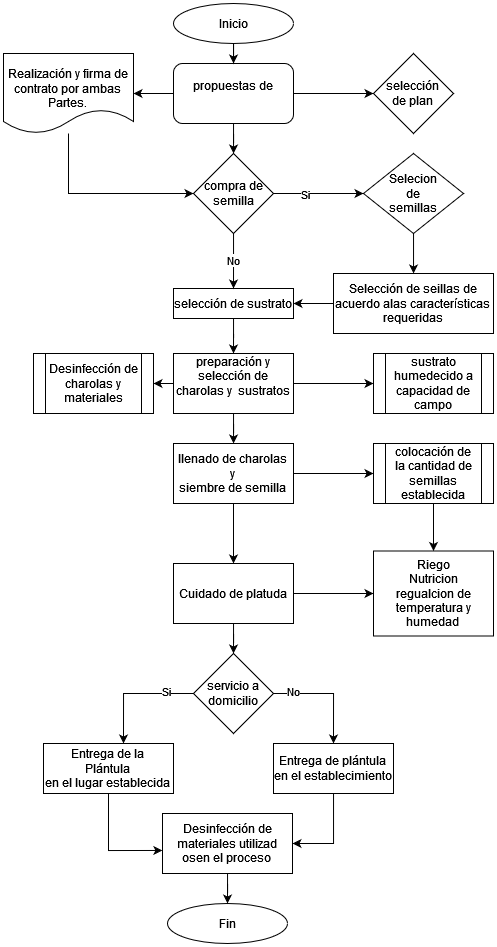

The diagram above was exported from draw.io. Its source (the exported page's mxGraphModel, read from the mxfile embedded in the PNG):
<mxGraphModel dx="643" dy="376" grid="1" gridSize="10" guides="1" tooltips="1" connect="1" arrows="1" fold="1" page="1" pageScale="1" pageWidth="827" pageHeight="1169" math="0" shadow="0">
  <root>
    <mxCell id="0" />
    <mxCell id="1" parent="0" />
    <mxCell id="bufxGuPOUsLzFaJyrNdJ-25" style="edgeStyle=orthogonalEdgeStyle;rounded=0;orthogonalLoop=1;jettySize=auto;html=1;" edge="1" parent="1" source="bufxGuPOUsLzFaJyrNdJ-8" target="bufxGuPOUsLzFaJyrNdJ-15">
      <mxGeometry relative="1" as="geometry" />
    </mxCell>
    <mxCell id="bufxGuPOUsLzFaJyrNdJ-8" value="&lt;div&gt;Selección de seillas de acuerdo alas características&lt;br&gt;&lt;/div&gt;&lt;div&gt;requeridas&lt;br&gt;&lt;/div&gt;" style="rounded=0;whiteSpace=wrap;html=1;" vertex="1" parent="1">
      <mxGeometry x="520" y="290" width="160" height="60" as="geometry" />
    </mxCell>
    <mxCell id="bufxGuPOUsLzFaJyrNdJ-24" value="" style="edgeStyle=orthogonalEdgeStyle;rounded=0;orthogonalLoop=1;jettySize=auto;html=1;" edge="1" parent="1" source="bufxGuPOUsLzFaJyrNdJ-10" target="bufxGuPOUsLzFaJyrNdJ-8">
      <mxGeometry relative="1" as="geometry">
        <Array as="points">
          <mxPoint x="600" y="280" />
          <mxPoint x="600" y="280" />
        </Array>
      </mxGeometry>
    </mxCell>
    <mxCell id="bufxGuPOUsLzFaJyrNdJ-10" value="&lt;div&gt;Selecion &lt;br&gt;&lt;/div&gt;&lt;div&gt;de &lt;br&gt;&lt;/div&gt;&lt;div&gt;semillas &lt;br&gt;&lt;/div&gt;" style="rhombus;whiteSpace=wrap;html=1;" vertex="1" parent="1">
      <mxGeometry x="550" y="170" width="100" height="80" as="geometry" />
    </mxCell>
    <mxCell id="bufxGuPOUsLzFaJyrNdJ-26" style="edgeStyle=orthogonalEdgeStyle;rounded=0;orthogonalLoop=1;jettySize=auto;html=1;" edge="1" parent="1" source="bufxGuPOUsLzFaJyrNdJ-11" target="bufxGuPOUsLzFaJyrNdJ-19">
      <mxGeometry relative="1" as="geometry" />
    </mxCell>
    <mxCell id="bufxGuPOUsLzFaJyrNdJ-33" style="edgeStyle=orthogonalEdgeStyle;rounded=0;orthogonalLoop=1;jettySize=auto;html=1;" edge="1" parent="1" source="bufxGuPOUsLzFaJyrNdJ-11" target="bufxGuPOUsLzFaJyrNdJ-34">
      <mxGeometry relative="1" as="geometry">
        <mxPoint x="550" y="110" as="targetPoint" />
      </mxGeometry>
    </mxCell>
    <mxCell id="bufxGuPOUsLzFaJyrNdJ-75" style="edgeStyle=orthogonalEdgeStyle;rounded=0;orthogonalLoop=1;jettySize=auto;html=1;entryX=1;entryY=0.5;entryDx=0;entryDy=0;" edge="1" parent="1" source="bufxGuPOUsLzFaJyrNdJ-11" target="bufxGuPOUsLzFaJyrNdJ-73">
      <mxGeometry relative="1" as="geometry" />
    </mxCell>
    <mxCell id="bufxGuPOUsLzFaJyrNdJ-11" value="&lt;div&gt;propuestas de &lt;br&gt;&lt;/div&gt;&lt;div&gt;&lt;br&gt;&lt;/div&gt;" style="rounded=1;whiteSpace=wrap;html=1;" vertex="1" parent="1">
      <mxGeometry x="360" y="80" width="120" height="60" as="geometry" />
    </mxCell>
    <mxCell id="bufxGuPOUsLzFaJyrNdJ-32" style="edgeStyle=orthogonalEdgeStyle;rounded=0;orthogonalLoop=1;jettySize=auto;html=1;entryX=0.5;entryY=0;entryDx=0;entryDy=0;" edge="1" parent="1" source="bufxGuPOUsLzFaJyrNdJ-15" target="bufxGuPOUsLzFaJyrNdJ-27">
      <mxGeometry relative="1" as="geometry" />
    </mxCell>
    <mxCell id="bufxGuPOUsLzFaJyrNdJ-15" value="selección de sustrato" style="rounded=0;whiteSpace=wrap;html=1;" vertex="1" parent="1">
      <mxGeometry x="360" y="305" width="120" height="30" as="geometry" />
    </mxCell>
    <mxCell id="bufxGuPOUsLzFaJyrNdJ-20" style="edgeStyle=orthogonalEdgeStyle;rounded=0;orthogonalLoop=1;jettySize=auto;html=1;" edge="1" parent="1" source="bufxGuPOUsLzFaJyrNdJ-19" target="bufxGuPOUsLzFaJyrNdJ-10">
      <mxGeometry relative="1" as="geometry" />
    </mxCell>
    <mxCell id="bufxGuPOUsLzFaJyrNdJ-21" value="Si" style="edgeLabel;html=1;align=center;verticalAlign=middle;resizable=0;points=[];" vertex="1" connectable="0" parent="bufxGuPOUsLzFaJyrNdJ-20">
      <mxGeometry x="-0.2917" y="-1" relative="1" as="geometry">
        <mxPoint as="offset" />
      </mxGeometry>
    </mxCell>
    <mxCell id="bufxGuPOUsLzFaJyrNdJ-23" value="No " style="edgeStyle=orthogonalEdgeStyle;rounded=0;orthogonalLoop=1;jettySize=auto;html=1;entryX=0.5;entryY=0;entryDx=0;entryDy=0;" edge="1" parent="1" source="bufxGuPOUsLzFaJyrNdJ-19" target="bufxGuPOUsLzFaJyrNdJ-15">
      <mxGeometry relative="1" as="geometry">
        <Array as="points">
          <mxPoint x="420" y="270" />
          <mxPoint x="420" y="270" />
        </Array>
      </mxGeometry>
    </mxCell>
    <mxCell id="bufxGuPOUsLzFaJyrNdJ-19" value="compra de semilla" style="rhombus;whiteSpace=wrap;html=1;" vertex="1" parent="1">
      <mxGeometry x="380" y="170" width="80" height="80" as="geometry" />
    </mxCell>
    <mxCell id="bufxGuPOUsLzFaJyrNdJ-35" style="edgeStyle=orthogonalEdgeStyle;rounded=0;orthogonalLoop=1;jettySize=auto;html=1;" edge="1" parent="1" source="bufxGuPOUsLzFaJyrNdJ-27" target="bufxGuPOUsLzFaJyrNdJ-36">
      <mxGeometry relative="1" as="geometry">
        <mxPoint x="420" y="480" as="targetPoint" />
      </mxGeometry>
    </mxCell>
    <mxCell id="bufxGuPOUsLzFaJyrNdJ-42" value="" style="edgeStyle=orthogonalEdgeStyle;rounded=0;orthogonalLoop=1;jettySize=auto;html=1;" edge="1" parent="1" source="bufxGuPOUsLzFaJyrNdJ-27" target="bufxGuPOUsLzFaJyrNdJ-41">
      <mxGeometry relative="1" as="geometry" />
    </mxCell>
    <mxCell id="bufxGuPOUsLzFaJyrNdJ-72" value="" style="edgeStyle=orthogonalEdgeStyle;rounded=0;orthogonalLoop=1;jettySize=auto;html=1;" edge="1" parent="1" source="bufxGuPOUsLzFaJyrNdJ-27" target="bufxGuPOUsLzFaJyrNdJ-71">
      <mxGeometry relative="1" as="geometry" />
    </mxCell>
    <mxCell id="bufxGuPOUsLzFaJyrNdJ-27" value="&#10;preparación y selección de charolas y&amp;nbsp; sustratos&#10;&#10;" style="rounded=0;whiteSpace=wrap;html=1;" vertex="1" parent="1">
      <mxGeometry x="360" y="370" width="120" height="60" as="geometry" />
    </mxCell>
    <mxCell id="bufxGuPOUsLzFaJyrNdJ-34" value="&lt;div&gt;selección&lt;br&gt;&lt;/div&gt;&lt;div&gt;de plan&lt;br&gt;&lt;/div&gt;" style="rhombus;whiteSpace=wrap;html=1;" vertex="1" parent="1">
      <mxGeometry x="560" y="70" width="80" height="80" as="geometry" />
    </mxCell>
    <mxCell id="bufxGuPOUsLzFaJyrNdJ-44" value="" style="edgeStyle=orthogonalEdgeStyle;rounded=0;orthogonalLoop=1;jettySize=auto;html=1;" edge="1" parent="1" source="bufxGuPOUsLzFaJyrNdJ-36" target="bufxGuPOUsLzFaJyrNdJ-43">
      <mxGeometry relative="1" as="geometry" />
    </mxCell>
    <mxCell id="bufxGuPOUsLzFaJyrNdJ-45" style="edgeStyle=orthogonalEdgeStyle;rounded=0;orthogonalLoop=1;jettySize=auto;html=1;entryX=0.5;entryY=0;entryDx=0;entryDy=0;" edge="1" parent="1" source="bufxGuPOUsLzFaJyrNdJ-36" target="bufxGuPOUsLzFaJyrNdJ-47">
      <mxGeometry relative="1" as="geometry">
        <mxPoint x="420" y="540" as="targetPoint" />
      </mxGeometry>
    </mxCell>
    <mxCell id="bufxGuPOUsLzFaJyrNdJ-36" value="&lt;div&gt;llenado de charolas &lt;br&gt;&lt;/div&gt;&lt;div&gt;y &lt;br&gt;&lt;/div&gt;&lt;div&gt;siembre de semilla &lt;br&gt;&lt;/div&gt;" style="rounded=0;whiteSpace=wrap;html=1;" vertex="1" parent="1">
      <mxGeometry x="360" y="460" width="120" height="60" as="geometry" />
    </mxCell>
    <mxCell id="bufxGuPOUsLzFaJyrNdJ-39" style="edgeStyle=orthogonalEdgeStyle;rounded=0;orthogonalLoop=1;jettySize=auto;html=1;entryX=0.5;entryY=0;entryDx=0;entryDy=0;" edge="1" parent="1" source="bufxGuPOUsLzFaJyrNdJ-38" target="bufxGuPOUsLzFaJyrNdJ-11">
      <mxGeometry relative="1" as="geometry" />
    </mxCell>
    <mxCell id="bufxGuPOUsLzFaJyrNdJ-38" value="Inicio " style="ellipse;whiteSpace=wrap;html=1;" vertex="1" parent="1">
      <mxGeometry x="360" y="20" width="120" height="40" as="geometry" />
    </mxCell>
    <mxCell id="bufxGuPOUsLzFaJyrNdJ-41" value="sustrato humedecido a capacidad de campo" style="shape=process;whiteSpace=wrap;html=1;backgroundOutline=1;rounded=0;" vertex="1" parent="1">
      <mxGeometry x="560" y="370" width="120" height="60" as="geometry" />
    </mxCell>
    <mxCell id="bufxGuPOUsLzFaJyrNdJ-53" style="edgeStyle=orthogonalEdgeStyle;rounded=0;orthogonalLoop=1;jettySize=auto;html=1;" edge="1" parent="1" source="bufxGuPOUsLzFaJyrNdJ-43" target="bufxGuPOUsLzFaJyrNdJ-48">
      <mxGeometry relative="1" as="geometry" />
    </mxCell>
    <mxCell id="bufxGuPOUsLzFaJyrNdJ-43" value="&lt;div&gt;colocación de&lt;/div&gt;&lt;div&gt;la cantidad de semillas establecida &lt;/div&gt;" style="shape=process;whiteSpace=wrap;html=1;backgroundOutline=1;rounded=0;" vertex="1" parent="1">
      <mxGeometry x="560" y="460" width="120" height="60" as="geometry" />
    </mxCell>
    <mxCell id="bufxGuPOUsLzFaJyrNdJ-49" value="" style="edgeStyle=orthogonalEdgeStyle;rounded=0;orthogonalLoop=1;jettySize=auto;html=1;" edge="1" parent="1" source="bufxGuPOUsLzFaJyrNdJ-47" target="bufxGuPOUsLzFaJyrNdJ-48">
      <mxGeometry relative="1" as="geometry" />
    </mxCell>
    <mxCell id="bufxGuPOUsLzFaJyrNdJ-59" style="edgeStyle=orthogonalEdgeStyle;rounded=0;orthogonalLoop=1;jettySize=auto;html=1;entryX=0.5;entryY=0;entryDx=0;entryDy=0;" edge="1" parent="1" source="bufxGuPOUsLzFaJyrNdJ-47" target="bufxGuPOUsLzFaJyrNdJ-58">
      <mxGeometry relative="1" as="geometry" />
    </mxCell>
    <mxCell id="bufxGuPOUsLzFaJyrNdJ-47" value="Cuidado de platuda" style="rounded=0;whiteSpace=wrap;html=1;" vertex="1" parent="1">
      <mxGeometry x="360" y="580" width="120" height="60" as="geometry" />
    </mxCell>
    <mxCell id="bufxGuPOUsLzFaJyrNdJ-48" value="&lt;div&gt;Riego&lt;/div&gt;&lt;div&gt;Nutricion&lt;/div&gt;&lt;div&gt;regualcion de temperatura y humedad&lt;br&gt;&lt;/div&gt;" style="rounded=0;whiteSpace=wrap;html=1;" vertex="1" parent="1">
      <mxGeometry x="560" y="567.5" width="120" height="85" as="geometry" />
    </mxCell>
    <mxCell id="bufxGuPOUsLzFaJyrNdJ-60" style="edgeStyle=orthogonalEdgeStyle;rounded=0;orthogonalLoop=1;jettySize=auto;html=1;" edge="1" parent="1" source="bufxGuPOUsLzFaJyrNdJ-58">
      <mxGeometry relative="1" as="geometry">
        <mxPoint x="310.0000000000001" y="760" as="targetPoint" />
      </mxGeometry>
    </mxCell>
    <mxCell id="bufxGuPOUsLzFaJyrNdJ-61" value="Si" style="edgeLabel;html=1;align=center;verticalAlign=middle;resizable=0;points=[];" vertex="1" connectable="0" parent="bufxGuPOUsLzFaJyrNdJ-60">
      <mxGeometry x="-0.5425" y="-2" relative="1" as="geometry">
        <mxPoint as="offset" />
      </mxGeometry>
    </mxCell>
    <mxCell id="bufxGuPOUsLzFaJyrNdJ-63" style="edgeStyle=orthogonalEdgeStyle;rounded=0;orthogonalLoop=1;jettySize=auto;html=1;" edge="1" parent="1" source="bufxGuPOUsLzFaJyrNdJ-58">
      <mxGeometry relative="1" as="geometry">
        <mxPoint x="520" y="760" as="targetPoint" />
      </mxGeometry>
    </mxCell>
    <mxCell id="bufxGuPOUsLzFaJyrNdJ-64" value="No " style="edgeLabel;html=1;align=center;verticalAlign=middle;resizable=0;points=[];" vertex="1" connectable="0" parent="bufxGuPOUsLzFaJyrNdJ-63">
      <mxGeometry x="-0.6372" y="2" relative="1" as="geometry">
        <mxPoint as="offset" />
      </mxGeometry>
    </mxCell>
    <mxCell id="bufxGuPOUsLzFaJyrNdJ-58" value="&lt;div&gt;servicio a &lt;br&gt;&lt;/div&gt;&lt;div&gt;domicilio&lt;br&gt;&lt;/div&gt;" style="rhombus;whiteSpace=wrap;html=1;" vertex="1" parent="1">
      <mxGeometry x="380" y="670" width="80" height="80" as="geometry" />
    </mxCell>
    <mxCell id="bufxGuPOUsLzFaJyrNdJ-78" style="edgeStyle=orthogonalEdgeStyle;rounded=0;orthogonalLoop=1;jettySize=auto;html=1;entryX=1;entryY=0.5;entryDx=0;entryDy=0;" edge="1" parent="1" source="bufxGuPOUsLzFaJyrNdJ-65" target="bufxGuPOUsLzFaJyrNdJ-77">
      <mxGeometry relative="1" as="geometry" />
    </mxCell>
    <mxCell id="bufxGuPOUsLzFaJyrNdJ-65" value="&lt;div&gt;Entrega de plántula&lt;br&gt;&lt;/div&gt;&lt;div&gt;en el establecimiento&lt;br&gt;&lt;/div&gt;" style="rounded=0;whiteSpace=wrap;html=1;" vertex="1" parent="1">
      <mxGeometry x="460" y="760" width="120" height="50" as="geometry" />
    </mxCell>
    <mxCell id="bufxGuPOUsLzFaJyrNdJ-79" style="edgeStyle=orthogonalEdgeStyle;rounded=0;orthogonalLoop=1;jettySize=auto;html=1;entryX=-0.001;entryY=0.616;entryDx=0;entryDy=0;entryPerimeter=0;" edge="1" parent="1" source="bufxGuPOUsLzFaJyrNdJ-66" target="bufxGuPOUsLzFaJyrNdJ-77">
      <mxGeometry relative="1" as="geometry" />
    </mxCell>
    <mxCell id="bufxGuPOUsLzFaJyrNdJ-66" value="&lt;div&gt;Entrega de la &lt;br&gt;&lt;/div&gt;&lt;div&gt;Plántula&lt;br&gt;&lt;/div&gt;&lt;div&gt;en el lugar establecida&lt;br&gt;&lt;/div&gt;" style="rounded=0;whiteSpace=wrap;html=1;" vertex="1" parent="1">
      <mxGeometry x="230" y="760" width="130" height="50" as="geometry" />
    </mxCell>
    <mxCell id="bufxGuPOUsLzFaJyrNdJ-67" value="Fin " style="ellipse;whiteSpace=wrap;html=1;" vertex="1" parent="1">
      <mxGeometry x="354" y="920" width="120" height="40" as="geometry" />
    </mxCell>
    <mxCell id="bufxGuPOUsLzFaJyrNdJ-71" value="Desinfección de charolas y materiales" style="shape=process;whiteSpace=wrap;html=1;backgroundOutline=1;rounded=0;" vertex="1" parent="1">
      <mxGeometry x="220" y="370" width="120" height="60" as="geometry" />
    </mxCell>
    <mxCell id="bufxGuPOUsLzFaJyrNdJ-76" style="edgeStyle=orthogonalEdgeStyle;rounded=0;orthogonalLoop=1;jettySize=auto;html=1;entryX=0;entryY=0.5;entryDx=0;entryDy=0;" edge="1" parent="1" source="bufxGuPOUsLzFaJyrNdJ-73" target="bufxGuPOUsLzFaJyrNdJ-19">
      <mxGeometry relative="1" as="geometry">
        <Array as="points">
          <mxPoint x="255" y="210" />
        </Array>
      </mxGeometry>
    </mxCell>
    <mxCell id="bufxGuPOUsLzFaJyrNdJ-73" value="&lt;br&gt;&lt;div&gt;Realización y firma de &lt;br&gt;&lt;/div&gt;&lt;div&gt;contrato por ambas &lt;br&gt;&lt;/div&gt;&lt;div&gt;Partes.&lt;/div&gt;" style="shape=document;whiteSpace=wrap;html=1;boundedLbl=1;" vertex="1" parent="1">
      <mxGeometry x="190" y="70" width="130" height="80" as="geometry" />
    </mxCell>
    <mxCell id="bufxGuPOUsLzFaJyrNdJ-80" style="edgeStyle=orthogonalEdgeStyle;rounded=0;orthogonalLoop=1;jettySize=auto;html=1;entryX=0.5;entryY=0;entryDx=0;entryDy=0;" edge="1" parent="1" source="bufxGuPOUsLzFaJyrNdJ-77" target="bufxGuPOUsLzFaJyrNdJ-67">
      <mxGeometry relative="1" as="geometry" />
    </mxCell>
    <mxCell id="bufxGuPOUsLzFaJyrNdJ-77" value="&lt;div&gt;Desinfección de materiales utilizad osen el proceso&lt;br&gt;&lt;/div&gt;" style="rounded=0;whiteSpace=wrap;html=1;" vertex="1" parent="1">
      <mxGeometry x="349" y="830" width="130" height="60" as="geometry" />
    </mxCell>
  </root>
</mxGraphModel>